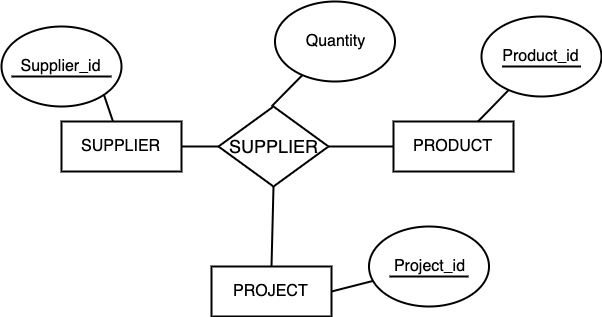

The diagram above was exported from draw.io. Its source (the exported page's mxGraphModel, read from the mxfile embedded in the PNG):
<mxGraphModel dx="1092" dy="989" grid="1" gridSize="10" guides="1" tooltips="1" connect="1" arrows="1" fold="1" page="1" pageScale="1" pageWidth="827" pageHeight="1169" math="0" shadow="0">
  <root>
    <mxCell id="0" />
    <mxCell id="1" parent="0" />
    <mxCell id="yVpLkVPkTYECUh8DkX4--49" value="SUPPLIER" style="html=1;fillColor=none;fontSize=16;strokeWidth=2;" parent="1" vertex="1">
      <mxGeometry x="100" y="165" width="120" height="50" as="geometry" />
    </mxCell>
    <mxCell id="yVpLkVPkTYECUh8DkX4--50" value="PRODUCT" style="html=1;fillColor=none;fontSize=16;strokeWidth=2;" parent="1" vertex="1">
      <mxGeometry x="432" y="165" width="120" height="50" as="geometry" />
    </mxCell>
    <mxCell id="yVpLkVPkTYECUh8DkX4--52" value="" style="endArrow=none;html=1;exitX=1;exitY=0.5;exitDx=0;exitDy=0;endFill=0;strokeWidth=2;entryX=0;entryY=0.5;entryDx=0;entryDy=0;" parent="1" source="yVpLkVPkTYECUh8DkX4--49" target="Iu-Hj4zxmc2XqXRDhc5R-1" edge="1">
      <mxGeometry width="50" height="50" relative="1" as="geometry">
        <mxPoint x="200.65584549074356" y="-1.0416721678151362" as="sourcePoint" />
        <mxPoint x="276" y="190" as="targetPoint" />
      </mxGeometry>
    </mxCell>
    <mxCell id="yVpLkVPkTYECUh8DkX4--53" value="" style="endArrow=none;html=1;entryX=0;entryY=0.5;entryDx=0;entryDy=0;endFill=0;strokeWidth=2;exitX=1;exitY=0.5;exitDx=0;exitDy=0;" parent="1" source="Iu-Hj4zxmc2XqXRDhc5R-1" target="yVpLkVPkTYECUh8DkX4--50" edge="1">
      <mxGeometry width="50" height="50" relative="1" as="geometry">
        <mxPoint x="380" y="190" as="sourcePoint" />
        <mxPoint x="286" y="200" as="targetPoint" />
      </mxGeometry>
    </mxCell>
    <mxCell id="EjpCjhPaOvOUeDA_U7KI-2" value="Supplier_id" style="ellipse;whiteSpace=wrap;html=1;strokeWidth=2;fillColor=none;fontSize=16;" parent="1" vertex="1">
      <mxGeometry x="40" y="70" width="120" height="80" as="geometry" />
    </mxCell>
    <mxCell id="EjpCjhPaOvOUeDA_U7KI-3" value="Product_id" style="ellipse;whiteSpace=wrap;html=1;strokeWidth=2;fillColor=none;fontSize=16;fontStyle=0" parent="1" vertex="1">
      <mxGeometry x="520" y="60" width="120" height="80" as="geometry" />
    </mxCell>
    <mxCell id="EjpCjhPaOvOUeDA_U7KI-4" value="" style="endArrow=none;html=1;strokeWidth=2;fontSize=16;" parent="1" source="yVpLkVPkTYECUh8DkX4--50" target="EjpCjhPaOvOUeDA_U7KI-3" edge="1">
      <mxGeometry width="50" height="50" relative="1" as="geometry">
        <mxPoint x="60" y="310" as="sourcePoint" />
        <mxPoint x="110" y="260" as="targetPoint" />
      </mxGeometry>
    </mxCell>
    <mxCell id="EjpCjhPaOvOUeDA_U7KI-5" value="" style="endArrow=none;html=1;strokeWidth=2;fontSize=16;entryX=1;entryY=1;entryDx=0;entryDy=0;" parent="1" source="yVpLkVPkTYECUh8DkX4--49" target="EjpCjhPaOvOUeDA_U7KI-2" edge="1">
      <mxGeometry width="50" height="50" relative="1" as="geometry">
        <mxPoint x="522" y="175" as="sourcePoint" />
        <mxPoint x="561.7647058823529" y="125.29411764705878" as="targetPoint" />
      </mxGeometry>
    </mxCell>
    <mxCell id="EjpCjhPaOvOUeDA_U7KI-9" value="" style="endArrow=none;html=1;strokeWidth=2;fontSize=16;" parent="1" edge="1">
      <mxGeometry width="50" height="50" relative="1" as="geometry">
        <mxPoint x="540.5" y="110" as="sourcePoint" />
        <mxPoint x="619.5" y="110" as="targetPoint" />
      </mxGeometry>
    </mxCell>
    <mxCell id="Iu-Hj4zxmc2XqXRDhc5R-1" value="SUPPLIER" style="rhombus;whiteSpace=wrap;html=1;strokeColor=#000000;strokeWidth=2;fillColor=none;gradientColor=none;fontSize=18;" parent="1" vertex="1">
      <mxGeometry x="257" y="150" width="110" height="80" as="geometry" />
    </mxCell>
    <mxCell id="Iu-Hj4zxmc2XqXRDhc5R-2" value="PROJECT" style="html=1;fillColor=none;fontSize=16;strokeWidth=2;" parent="1" vertex="1">
      <mxGeometry x="250" y="310" width="120" height="50" as="geometry" />
    </mxCell>
    <mxCell id="Iu-Hj4zxmc2XqXRDhc5R-3" value="" style="endArrow=none;html=1;entryX=0.5;entryY=0;entryDx=0;entryDy=0;endFill=0;strokeWidth=2;exitX=0.5;exitY=1;exitDx=0;exitDy=0;" parent="1" source="Iu-Hj4zxmc2XqXRDhc5R-1" target="Iu-Hj4zxmc2XqXRDhc5R-2" edge="1">
      <mxGeometry width="50" height="50" relative="1" as="geometry">
        <mxPoint x="360.5" y="200" as="sourcePoint" />
        <mxPoint x="442" y="200" as="targetPoint" />
      </mxGeometry>
    </mxCell>
    <mxCell id="Iu-Hj4zxmc2XqXRDhc5R-6" value="" style="endArrow=none;html=1;strokeWidth=2;fontSize=16;entryX=0.917;entryY=0.625;entryDx=0;entryDy=0;entryPerimeter=0;exitX=0.083;exitY=0.625;exitDx=0;exitDy=0;exitPerimeter=0;" parent="1" source="EjpCjhPaOvOUeDA_U7KI-2" target="EjpCjhPaOvOUeDA_U7KI-2" edge="1">
      <mxGeometry width="50" height="50" relative="1" as="geometry">
        <mxPoint x="80" y="80" as="sourcePoint" />
        <mxPoint x="159" y="80" as="targetPoint" />
      </mxGeometry>
    </mxCell>
    <mxCell id="Iu-Hj4zxmc2XqXRDhc5R-7" value="Project_id" style="ellipse;whiteSpace=wrap;html=1;strokeWidth=2;fillColor=none;fontSize=16;fontStyle=0" parent="1" vertex="1">
      <mxGeometry x="407.5" y="270" width="120" height="80" as="geometry" />
    </mxCell>
    <mxCell id="Iu-Hj4zxmc2XqXRDhc5R-8" value="" style="endArrow=none;html=1;strokeWidth=2;fontSize=16;exitX=1;exitY=0.5;exitDx=0;exitDy=0;" parent="1" source="Iu-Hj4zxmc2XqXRDhc5R-2" target="Iu-Hj4zxmc2XqXRDhc5R-7" edge="1">
      <mxGeometry width="50" height="50" relative="1" as="geometry">
        <mxPoint x="399.5" y="395" as="sourcePoint" />
        <mxPoint x="-2.5" y="490" as="targetPoint" />
      </mxGeometry>
    </mxCell>
    <mxCell id="Iu-Hj4zxmc2XqXRDhc5R-9" value="" style="endArrow=none;html=1;strokeWidth=2;fontSize=16;" parent="1" edge="1">
      <mxGeometry width="50" height="50" relative="1" as="geometry">
        <mxPoint x="428" y="320" as="sourcePoint" />
        <mxPoint x="507" y="320" as="targetPoint" />
      </mxGeometry>
    </mxCell>
    <mxCell id="Iu-Hj4zxmc2XqXRDhc5R-10" value="Quantity" style="ellipse;whiteSpace=wrap;html=1;strokeWidth=2;fillColor=none;fontSize=16;fontStyle=0" parent="1" vertex="1">
      <mxGeometry x="313.5" y="45" width="120" height="80" as="geometry" />
    </mxCell>
    <mxCell id="Iu-Hj4zxmc2XqXRDhc5R-11" value="" style="endArrow=none;html=1;strokeWidth=2;fontSize=16;" parent="1" target="Iu-Hj4zxmc2XqXRDhc5R-10" edge="1">
      <mxGeometry width="50" height="50" relative="1" as="geometry">
        <mxPoint x="310" y="150" as="sourcePoint" />
        <mxPoint x="-96.5" y="245" as="targetPoint" />
      </mxGeometry>
    </mxCell>
  </root>
</mxGraphModel>